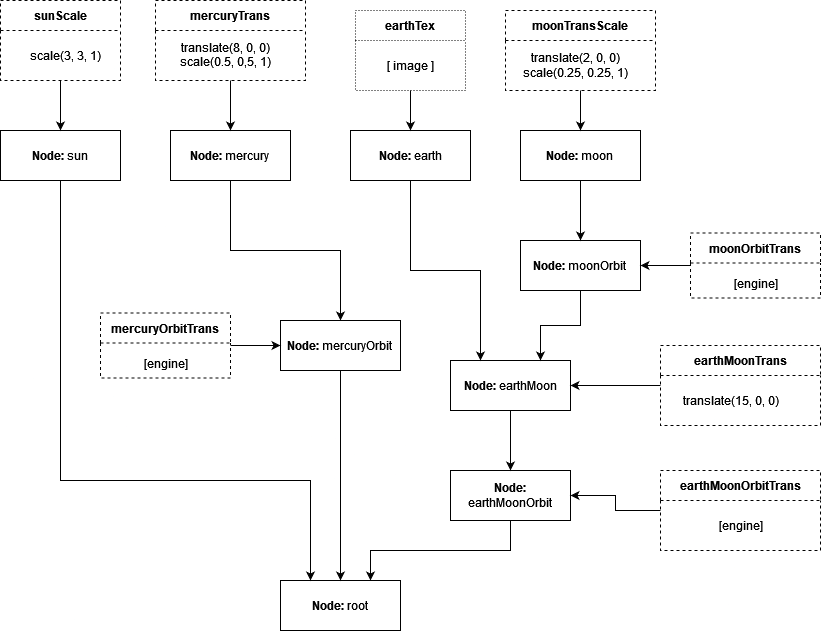

The diagram above was exported from draw.io. Its source (the exported page's mxGraphModel, read from the mxfile embedded in the PNG):
<mxGraphModel dx="792" dy="773" grid="1" gridSize="10" guides="1" tooltips="1" connect="1" arrows="1" fold="1" page="1" pageScale="1" pageWidth="850" pageHeight="1100" math="0" shadow="0">
  <root>
    <mxCell id="0" />
    <mxCell id="1" parent="0" />
    <mxCell id="PgbMHVhYkzSk4JH8k8pA-12" style="edgeStyle=orthogonalEdgeStyle;rounded=0;orthogonalLoop=1;jettySize=auto;html=1;exitX=0.5;exitY=1;exitDx=0;exitDy=0;entryX=0.75;entryY=0;entryDx=0;entryDy=0;" parent="1" source="PgbMHVhYkzSk4JH8k8pA-1" target="PgbMHVhYkzSk4JH8k8pA-2" edge="1">
      <mxGeometry relative="1" as="geometry" />
    </mxCell>
    <mxCell id="PgbMHVhYkzSk4JH8k8pA-1" value="&lt;b&gt;Node:&lt;/b&gt; earthMoonOrbit" style="rounded=0;whiteSpace=wrap;html=1;" parent="1" vertex="1">
      <mxGeometry x="470" y="480" width="120" height="50" as="geometry" />
    </mxCell>
    <mxCell id="PgbMHVhYkzSk4JH8k8pA-2" value="&lt;b&gt;Node:&lt;/b&gt; root" style="rounded=0;whiteSpace=wrap;html=1;" parent="1" vertex="1">
      <mxGeometry x="300" y="590" width="120" height="50" as="geometry" />
    </mxCell>
    <mxCell id="PgbMHVhYkzSk4JH8k8pA-11" style="edgeStyle=orthogonalEdgeStyle;rounded=0;orthogonalLoop=1;jettySize=auto;html=1;exitX=0.5;exitY=1;exitDx=0;exitDy=0;entryX=0.5;entryY=0;entryDx=0;entryDy=0;" parent="1" source="PgbMHVhYkzSk4JH8k8pA-3" target="PgbMHVhYkzSk4JH8k8pA-1" edge="1">
      <mxGeometry relative="1" as="geometry" />
    </mxCell>
    <mxCell id="PgbMHVhYkzSk4JH8k8pA-3" value="&lt;div&gt;&lt;b&gt;Node:&lt;/b&gt; earthMoon&lt;/div&gt;" style="rounded=0;whiteSpace=wrap;html=1;" parent="1" vertex="1">
      <mxGeometry x="470" y="370" width="120" height="50" as="geometry" />
    </mxCell>
    <mxCell id="PgbMHVhYkzSk4JH8k8pA-10" style="edgeStyle=orthogonalEdgeStyle;rounded=0;orthogonalLoop=1;jettySize=auto;html=1;exitX=0.5;exitY=1;exitDx=0;exitDy=0;entryX=0.25;entryY=0;entryDx=0;entryDy=0;" parent="1" source="PgbMHVhYkzSk4JH8k8pA-4" target="PgbMHVhYkzSk4JH8k8pA-3" edge="1">
      <mxGeometry relative="1" as="geometry" />
    </mxCell>
    <mxCell id="PgbMHVhYkzSk4JH8k8pA-4" value="&lt;div&gt;&lt;b&gt;Node:&lt;/b&gt; earth&lt;/div&gt;" style="rounded=0;whiteSpace=wrap;html=1;" parent="1" vertex="1">
      <mxGeometry x="370" y="140" width="120" height="50" as="geometry" />
    </mxCell>
    <mxCell id="PgbMHVhYkzSk4JH8k8pA-9" style="edgeStyle=orthogonalEdgeStyle;rounded=0;orthogonalLoop=1;jettySize=auto;html=1;exitX=0.5;exitY=1;exitDx=0;exitDy=0;entryX=0.75;entryY=0;entryDx=0;entryDy=0;" parent="1" source="PgbMHVhYkzSk4JH8k8pA-5" target="PgbMHVhYkzSk4JH8k8pA-3" edge="1">
      <mxGeometry relative="1" as="geometry">
        <mxPoint x="550" y="350" as="targetPoint" />
      </mxGeometry>
    </mxCell>
    <mxCell id="PgbMHVhYkzSk4JH8k8pA-5" value="&lt;div&gt;&lt;b&gt;Node:&lt;/b&gt; moonOrbit&lt;br&gt;&lt;/div&gt;" style="rounded=0;whiteSpace=wrap;html=1;" parent="1" vertex="1">
      <mxGeometry x="540" y="250" width="120" height="50" as="geometry" />
    </mxCell>
    <mxCell id="PgbMHVhYkzSk4JH8k8pA-7" style="edgeStyle=orthogonalEdgeStyle;rounded=0;orthogonalLoop=1;jettySize=auto;html=1;exitX=0.5;exitY=1;exitDx=0;exitDy=0;entryX=0.5;entryY=0;entryDx=0;entryDy=0;" parent="1" source="PgbMHVhYkzSk4JH8k8pA-6" target="PgbMHVhYkzSk4JH8k8pA-5" edge="1">
      <mxGeometry relative="1" as="geometry" />
    </mxCell>
    <mxCell id="PgbMHVhYkzSk4JH8k8pA-6" value="&lt;div&gt;&lt;b&gt;Node:&lt;/b&gt; moon&lt;br&gt;&lt;/div&gt;" style="rounded=0;whiteSpace=wrap;html=1;" parent="1" vertex="1">
      <mxGeometry x="540" y="140" width="120" height="50" as="geometry" />
    </mxCell>
    <mxCell id="PgbMHVhYkzSk4JH8k8pA-15" style="edgeStyle=orthogonalEdgeStyle;rounded=0;orthogonalLoop=1;jettySize=auto;html=1;entryX=0.25;entryY=0;entryDx=0;entryDy=0;exitX=0.5;exitY=1;exitDx=0;exitDy=0;" parent="1" source="PgbMHVhYkzSk4JH8k8pA-13" target="PgbMHVhYkzSk4JH8k8pA-2" edge="1">
      <mxGeometry relative="1" as="geometry">
        <Array as="points">
          <mxPoint x="80" y="490" />
          <mxPoint x="330" y="490" />
        </Array>
      </mxGeometry>
    </mxCell>
    <mxCell id="PgbMHVhYkzSk4JH8k8pA-13" value="&lt;div&gt;&lt;b&gt;Node:&lt;/b&gt; sun&lt;br&gt;&lt;/div&gt;" style="rounded=0;whiteSpace=wrap;html=1;" parent="1" vertex="1">
      <mxGeometry x="20" y="140" width="120" height="50" as="geometry" />
    </mxCell>
    <mxCell id="PgbMHVhYkzSk4JH8k8pA-19" style="edgeStyle=orthogonalEdgeStyle;rounded=0;orthogonalLoop=1;jettySize=auto;html=1;exitX=0.5;exitY=1;exitDx=0;exitDy=0;entryX=0.5;entryY=0;entryDx=0;entryDy=0;" parent="1" source="PgbMHVhYkzSk4JH8k8pA-16" target="PgbMHVhYkzSk4JH8k8pA-17" edge="1">
      <mxGeometry relative="1" as="geometry" />
    </mxCell>
    <mxCell id="PgbMHVhYkzSk4JH8k8pA-16" value="&lt;div&gt;&lt;b&gt;Node:&lt;/b&gt; mercury&lt;br&gt;&lt;/div&gt;" style="rounded=0;whiteSpace=wrap;html=1;" parent="1" vertex="1">
      <mxGeometry x="190" y="140" width="120" height="50" as="geometry" />
    </mxCell>
    <mxCell id="PgbMHVhYkzSk4JH8k8pA-18" style="edgeStyle=orthogonalEdgeStyle;rounded=0;orthogonalLoop=1;jettySize=auto;html=1;exitX=0.5;exitY=1;exitDx=0;exitDy=0;entryX=0.5;entryY=0;entryDx=0;entryDy=0;" parent="1" source="PgbMHVhYkzSk4JH8k8pA-17" target="PgbMHVhYkzSk4JH8k8pA-2" edge="1">
      <mxGeometry relative="1" as="geometry">
        <mxPoint x="330" y="580" as="targetPoint" />
      </mxGeometry>
    </mxCell>
    <mxCell id="PgbMHVhYkzSk4JH8k8pA-17" value="&lt;div&gt;&lt;b&gt;Node:&lt;/b&gt; mercuryOrbit&lt;br&gt;&lt;/div&gt;" style="rounded=0;whiteSpace=wrap;html=1;" parent="1" vertex="1">
      <mxGeometry x="300" y="330" width="120" height="50" as="geometry" />
    </mxCell>
    <mxCell id="PgbMHVhYkzSk4JH8k8pA-42" style="edgeStyle=orthogonalEdgeStyle;rounded=0;orthogonalLoop=1;jettySize=auto;html=1;entryX=0.5;entryY=0;entryDx=0;entryDy=0;" parent="1" source="PgbMHVhYkzSk4JH8k8pA-20" target="PgbMHVhYkzSk4JH8k8pA-4" edge="1">
      <mxGeometry relative="1" as="geometry" />
    </mxCell>
    <mxCell id="PgbMHVhYkzSk4JH8k8pA-20" value="&lt;blockquote&gt;earthTex&lt;br&gt;&lt;/blockquote&gt;" style="swimlane;whiteSpace=wrap;html=1;startSize=30;dashed=1;dashPattern=1 2;" parent="1" vertex="1">
      <mxGeometry x="375" y="20" width="110" height="80" as="geometry" />
    </mxCell>
    <mxCell id="PgbMHVhYkzSk4JH8k8pA-21" value="[ image ]" style="text;html=1;align=center;verticalAlign=middle;resizable=0;points=[];autosize=1;strokeColor=none;fillColor=none;" parent="PgbMHVhYkzSk4JH8k8pA-20" vertex="1">
      <mxGeometry x="20" y="40" width="70" height="30" as="geometry" />
    </mxCell>
    <mxCell id="PgbMHVhYkzSk4JH8k8pA-35" style="edgeStyle=orthogonalEdgeStyle;rounded=0;orthogonalLoop=1;jettySize=auto;html=1;exitX=0;exitY=0.5;exitDx=0;exitDy=0;entryX=1;entryY=0.5;entryDx=0;entryDy=0;" parent="1" source="PgbMHVhYkzSk4JH8k8pA-23" target="PgbMHVhYkzSk4JH8k8pA-1" edge="1">
      <mxGeometry relative="1" as="geometry" />
    </mxCell>
    <mxCell id="PgbMHVhYkzSk4JH8k8pA-23" value="earthMoonOrbitTrans" style="swimlane;whiteSpace=wrap;html=1;startSize=30;dashed=1;" parent="1" vertex="1">
      <mxGeometry x="680" y="480" width="160" height="80" as="geometry" />
    </mxCell>
    <mxCell id="PgbMHVhYkzSk4JH8k8pA-37" value="[engine]" style="text;html=1;align=center;verticalAlign=middle;resizable=0;points=[];autosize=1;strokeColor=none;fillColor=none;" parent="PgbMHVhYkzSk4JH8k8pA-23" vertex="1">
      <mxGeometry x="45" y="40" width="70" height="30" as="geometry" />
    </mxCell>
    <mxCell id="PgbMHVhYkzSk4JH8k8pA-28" style="edgeStyle=orthogonalEdgeStyle;rounded=0;orthogonalLoop=1;jettySize=auto;html=1;entryX=1;entryY=0.5;entryDx=0;entryDy=0;" parent="1" source="PgbMHVhYkzSk4JH8k8pA-26" target="PgbMHVhYkzSk4JH8k8pA-3" edge="1">
      <mxGeometry relative="1" as="geometry" />
    </mxCell>
    <mxCell id="PgbMHVhYkzSk4JH8k8pA-26" value="earthMoonTrans" style="swimlane;whiteSpace=wrap;html=1;startSize=30;dashed=1;" parent="1" vertex="1">
      <mxGeometry x="680" y="355" width="160" height="80" as="geometry" />
    </mxCell>
    <mxCell id="PgbMHVhYkzSk4JH8k8pA-27" value="&lt;div&gt;translate(15, 0, 0)&lt;/div&gt;" style="text;html=1;align=center;verticalAlign=middle;resizable=0;points=[];autosize=1;strokeColor=none;fillColor=none;" parent="PgbMHVhYkzSk4JH8k8pA-26" vertex="1">
      <mxGeometry x="10" y="40" width="120" height="30" as="geometry" />
    </mxCell>
    <mxCell id="PgbMHVhYkzSk4JH8k8pA-31" style="edgeStyle=orthogonalEdgeStyle;rounded=0;orthogonalLoop=1;jettySize=auto;html=1;entryX=0.5;entryY=0;entryDx=0;entryDy=0;" parent="1" source="PgbMHVhYkzSk4JH8k8pA-29" target="PgbMHVhYkzSk4JH8k8pA-6" edge="1">
      <mxGeometry relative="1" as="geometry" />
    </mxCell>
    <mxCell id="PgbMHVhYkzSk4JH8k8pA-29" value="moonTransScale" style="swimlane;whiteSpace=wrap;html=1;startSize=30;dashed=1;" parent="1" vertex="1">
      <mxGeometry x="525" y="20" width="150" height="80" as="geometry" />
    </mxCell>
    <mxCell id="PgbMHVhYkzSk4JH8k8pA-30" value="&lt;div&gt;translate(2, 0, 0)&lt;/div&gt;&lt;div&gt;&lt;div&gt;scale(0.25, 0.25, 1)&lt;/div&gt;&lt;/div&gt;" style="text;html=1;align=center;verticalAlign=middle;resizable=0;points=[];autosize=1;strokeColor=none;fillColor=none;" parent="PgbMHVhYkzSk4JH8k8pA-29" vertex="1">
      <mxGeometry x="5" y="35" width="130" height="40" as="geometry" />
    </mxCell>
    <mxCell id="PgbMHVhYkzSk4JH8k8pA-34" style="edgeStyle=orthogonalEdgeStyle;rounded=0;orthogonalLoop=1;jettySize=auto;html=1;entryX=1;entryY=0.5;entryDx=0;entryDy=0;" parent="1" source="PgbMHVhYkzSk4JH8k8pA-32" target="PgbMHVhYkzSk4JH8k8pA-5" edge="1">
      <mxGeometry relative="1" as="geometry" />
    </mxCell>
    <mxCell id="PgbMHVhYkzSk4JH8k8pA-32" value="moonOrbitTrans" style="swimlane;whiteSpace=wrap;html=1;startSize=30;dashed=1;" parent="1" vertex="1">
      <mxGeometry x="710" y="242.5" width="130" height="65" as="geometry" />
    </mxCell>
    <mxCell id="PgbMHVhYkzSk4JH8k8pA-36" value="[engine]" style="text;html=1;align=center;verticalAlign=middle;resizable=0;points=[];autosize=1;strokeColor=none;fillColor=none;" parent="PgbMHVhYkzSk4JH8k8pA-32" vertex="1">
      <mxGeometry x="30" y="35" width="70" height="30" as="geometry" />
    </mxCell>
    <mxCell id="PgbMHVhYkzSk4JH8k8pA-41" style="edgeStyle=orthogonalEdgeStyle;rounded=0;orthogonalLoop=1;jettySize=auto;html=1;entryX=0.5;entryY=0;entryDx=0;entryDy=0;" parent="1" source="PgbMHVhYkzSk4JH8k8pA-38" target="PgbMHVhYkzSk4JH8k8pA-13" edge="1">
      <mxGeometry relative="1" as="geometry" />
    </mxCell>
    <mxCell id="PgbMHVhYkzSk4JH8k8pA-38" value="sunScale" style="swimlane;whiteSpace=wrap;html=1;startSize=30;dashed=1;" parent="1" vertex="1">
      <mxGeometry x="20" y="10" width="120" height="80" as="geometry" />
    </mxCell>
    <mxCell id="PgbMHVhYkzSk4JH8k8pA-39" value="&lt;div&gt;scale(3, 3, 1)&lt;br&gt;&lt;/div&gt;" style="text;html=1;align=center;verticalAlign=middle;resizable=0;points=[];autosize=1;strokeColor=none;fillColor=none;" parent="PgbMHVhYkzSk4JH8k8pA-38" vertex="1">
      <mxGeometry x="20" y="40" width="90" height="30" as="geometry" />
    </mxCell>
    <mxCell id="PgbMHVhYkzSk4JH8k8pA-45" style="edgeStyle=orthogonalEdgeStyle;rounded=0;orthogonalLoop=1;jettySize=auto;html=1;entryX=0;entryY=0.5;entryDx=0;entryDy=0;" parent="1" source="PgbMHVhYkzSk4JH8k8pA-43" target="PgbMHVhYkzSk4JH8k8pA-17" edge="1">
      <mxGeometry relative="1" as="geometry" />
    </mxCell>
    <mxCell id="PgbMHVhYkzSk4JH8k8pA-43" value="mercuryOrbitTrans" style="swimlane;whiteSpace=wrap;html=1;startSize=30;dashed=1;" parent="1" vertex="1">
      <mxGeometry x="120" y="322.5" width="130" height="65" as="geometry" />
    </mxCell>
    <mxCell id="PgbMHVhYkzSk4JH8k8pA-44" value="[engine]" style="text;html=1;align=center;verticalAlign=middle;resizable=0;points=[];autosize=1;strokeColor=none;fillColor=none;" parent="PgbMHVhYkzSk4JH8k8pA-43" vertex="1">
      <mxGeometry x="30" y="35" width="70" height="30" as="geometry" />
    </mxCell>
    <mxCell id="cGwP4i3cXGNt0qAE_A5_-3" style="edgeStyle=orthogonalEdgeStyle;rounded=0;orthogonalLoop=1;jettySize=auto;html=1;entryX=0.5;entryY=0;entryDx=0;entryDy=0;" edge="1" parent="1" source="cGwP4i3cXGNt0qAE_A5_-1" target="PgbMHVhYkzSk4JH8k8pA-16">
      <mxGeometry relative="1" as="geometry" />
    </mxCell>
    <mxCell id="cGwP4i3cXGNt0qAE_A5_-1" value="mercuryTrans" style="swimlane;whiteSpace=wrap;html=1;startSize=30;dashed=1;" vertex="1" parent="1">
      <mxGeometry x="175" y="10" width="150" height="80" as="geometry" />
    </mxCell>
    <mxCell id="cGwP4i3cXGNt0qAE_A5_-2" value="&lt;br&gt;&lt;div&gt;&lt;div&gt;&lt;br&gt;&lt;/div&gt;&lt;div&gt;translate(8, 0, 0)&lt;/div&gt;&lt;/div&gt;&lt;div&gt;scale(0.5, 0,5, 1)&lt;/div&gt;" style="text;html=1;align=center;verticalAlign=middle;resizable=0;points=[];autosize=1;strokeColor=none;fillColor=none;" vertex="1" parent="cGwP4i3cXGNt0qAE_A5_-1">
      <mxGeometry x="15" y="5" width="110" height="70" as="geometry" />
    </mxCell>
  </root>
</mxGraphModel>